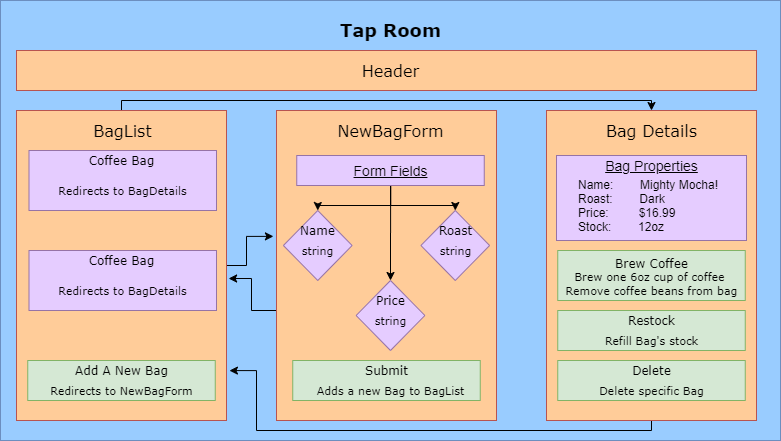

The diagram above was exported from draw.io. Its source (the exported page's mxGraphModel, read from the mxfile embedded in the PNG):
<mxGraphModel dx="804" dy="429" grid="1" gridSize="10" guides="1" tooltips="1" connect="1" arrows="1" fold="1" page="1" pageScale="1" pageWidth="850" pageHeight="1100" math="0" shadow="0">
  <root>
    <mxCell id="0" />
    <mxCell id="1" parent="0" />
    <mxCell id="3" value="" style="whiteSpace=wrap;html=1;fontFamily=Verdana;fillColor=#99CCFF;strokeColor=#6c8ebf;" parent="1" vertex="1">
      <mxGeometry x="24" y="80" width="780" height="440" as="geometry" />
    </mxCell>
    <mxCell id="4" value="&lt;font style=&quot;font-size: 18px&quot;&gt;&lt;b&gt;Tap Room&lt;/b&gt;&lt;/font&gt;" style="text;html=1;resizable=0;autosize=1;align=center;verticalAlign=middle;points=[];fillColor=none;strokeColor=none;rounded=0;fontFamily=Verdana;fontColor=#000000;" parent="1" vertex="1">
      <mxGeometry x="354" y="100" width="120" height="20" as="geometry" />
    </mxCell>
    <mxCell id="50" value="" style="edgeStyle=orthogonalEdgeStyle;rounded=0;orthogonalLoop=1;jettySize=auto;html=1;fontColor=#000000;entryX=-0.014;entryY=0.406;entryDx=0;entryDy=0;entryPerimeter=0;" edge="1" parent="1" source="5" target="13">
      <mxGeometry relative="1" as="geometry">
        <mxPoint x="290" y="315" as="targetPoint" />
        <Array as="points">
          <mxPoint x="270" y="345" />
          <mxPoint x="270" y="316" />
        </Array>
      </mxGeometry>
    </mxCell>
    <mxCell id="53" value="" style="edgeStyle=orthogonalEdgeStyle;rounded=0;orthogonalLoop=1;jettySize=auto;html=1;fontColor=#000000;" edge="1" parent="1" source="5">
      <mxGeometry relative="1" as="geometry">
        <mxPoint x="675" y="190" as="targetPoint" />
        <Array as="points">
          <mxPoint x="145" y="180" />
          <mxPoint x="675" y="180" />
        </Array>
      </mxGeometry>
    </mxCell>
    <mxCell id="5" value="" style="whiteSpace=wrap;html=1;fontFamily=Verdana;fillColor=#FFCC99;strokeColor=#b85450;" parent="1" vertex="1">
      <mxGeometry x="40" y="190" width="210" height="310" as="geometry" />
    </mxCell>
    <mxCell id="6" value="&lt;font style=&quot;font-size: 16px&quot;&gt;BagList&lt;/font&gt;" style="text;html=1;resizable=0;autosize=1;align=center;verticalAlign=middle;points=[];fillColor=none;strokeColor=none;rounded=0;fontFamily=Verdana;fontColor=#000000;" parent="1" vertex="1">
      <mxGeometry x="111.25" y="200" width="70" height="20" as="geometry" />
    </mxCell>
    <mxCell id="7" value="" style="whiteSpace=wrap;html=1;fontFamily=Verdana;fillColor=#FFCC99;strokeColor=#b85450;" parent="1" vertex="1">
      <mxGeometry x="40" y="130" width="740" height="40" as="geometry" />
    </mxCell>
    <mxCell id="8" value="&lt;font style=&quot;font-size: 16px&quot;&gt;Header&lt;/font&gt;" style="text;html=1;resizable=0;autosize=1;align=center;verticalAlign=middle;points=[];fillColor=none;strokeColor=none;rounded=0;fontFamily=Verdana;fontColor=#000000;" parent="1" vertex="1">
      <mxGeometry x="379" y="140" width="70" height="20" as="geometry" />
    </mxCell>
    <mxCell id="9" value="" style="whiteSpace=wrap;html=1;fontFamily=Verdana;fillColor=#E5CCFF;strokeColor=#9673a6;" parent="1" vertex="1">
      <mxGeometry x="52.5" y="230" width="187.5" height="60" as="geometry" />
    </mxCell>
    <mxCell id="10" value="" style="whiteSpace=wrap;html=1;fontFamily=Verdana;fillColor=#E5CCFF;strokeColor=#9673a6;" parent="1" vertex="1">
      <mxGeometry x="52.5" y="330" width="187.5" height="60" as="geometry" />
    </mxCell>
    <mxCell id="11" value="" style="whiteSpace=wrap;html=1;fontFamily=Verdana;fillColor=#d5e8d4;strokeColor=#82b366;" parent="1" vertex="1">
      <mxGeometry x="51.25" y="440" width="187.5" height="40" as="geometry" />
    </mxCell>
    <mxCell id="51" value="" style="edgeStyle=orthogonalEdgeStyle;rounded=0;orthogonalLoop=1;jettySize=auto;html=1;fontColor=#000000;entryX=1.01;entryY=0.542;entryDx=0;entryDy=0;entryPerimeter=0;" edge="1" parent="1" source="13" target="5">
      <mxGeometry relative="1" as="geometry">
        <mxPoint x="260" y="360" as="targetPoint" />
        <Array as="points">
          <mxPoint x="275" y="390" />
          <mxPoint x="275" y="358" />
        </Array>
      </mxGeometry>
    </mxCell>
    <mxCell id="13" value="" style="whiteSpace=wrap;html=1;fontFamily=Verdana;fillColor=#FFCC99;strokeColor=#b85450;" parent="1" vertex="1">
      <mxGeometry x="300" y="190" width="220" height="310" as="geometry" />
    </mxCell>
    <mxCell id="54" value="" style="edgeStyle=orthogonalEdgeStyle;rounded=0;orthogonalLoop=1;jettySize=auto;html=1;fontColor=#000000;entryX=1.014;entryY=0.839;entryDx=0;entryDy=0;entryPerimeter=0;" edge="1" parent="1" source="14" target="5">
      <mxGeometry relative="1" as="geometry">
        <mxPoint x="260" y="450" as="targetPoint" />
        <Array as="points">
          <mxPoint x="675" y="510" />
          <mxPoint x="280" y="510" />
          <mxPoint x="280" y="450" />
        </Array>
      </mxGeometry>
    </mxCell>
    <mxCell id="14" value="" style="whiteSpace=wrap;html=1;fontFamily=Verdana;fillColor=#FFCC99;strokeColor=#b85450;" parent="1" vertex="1">
      <mxGeometry x="570" y="190" width="210" height="310" as="geometry" />
    </mxCell>
    <mxCell id="15" value="Coffee Bag" style="text;html=1;resizable=0;autosize=1;align=center;verticalAlign=middle;points=[];fillColor=none;strokeColor=none;rounded=0;fontFamily=Verdana;fontColor=#000000;" parent="1" vertex="1">
      <mxGeometry x="105" y="230" width="80" height="20" as="geometry" />
    </mxCell>
    <mxCell id="16" value="Coffee Bag" style="text;html=1;resizable=0;autosize=1;align=center;verticalAlign=middle;points=[];fillColor=none;strokeColor=none;rounded=0;fontFamily=Verdana;fontColor=#000000;" parent="1" vertex="1">
      <mxGeometry x="105" y="330" width="80" height="20" as="geometry" />
    </mxCell>
    <mxCell id="17" value="Add A New Bag" style="text;html=1;resizable=0;autosize=1;align=center;verticalAlign=middle;points=[];fillColor=none;strokeColor=none;rounded=0;fontFamily=Verdana;fontColor=#000000;" parent="1" vertex="1">
      <mxGeometry x="90" y="440" width="110" height="20" as="geometry" />
    </mxCell>
    <mxCell id="18" value="&lt;font style=&quot;font-size: 16px&quot;&gt;NewBagForm&lt;/font&gt;" style="text;html=1;resizable=0;autosize=1;align=center;verticalAlign=middle;points=[];fillColor=none;strokeColor=none;rounded=0;fontFamily=Verdana;fontColor=#000000;" parent="1" vertex="1">
      <mxGeometry x="354" y="200" width="120" height="20" as="geometry" />
    </mxCell>
    <mxCell id="19" value="" style="whiteSpace=wrap;html=1;fontFamily=Verdana;fillColor=#d5e8d4;strokeColor=#82b366;" parent="1" vertex="1">
      <mxGeometry x="316.25" y="440" width="187.5" height="40" as="geometry" />
    </mxCell>
    <mxCell id="20" value="Submit" style="text;html=1;resizable=0;autosize=1;align=center;verticalAlign=middle;points=[];fillColor=none;strokeColor=none;rounded=0;fontFamily=Verdana;fontColor=#000000;" parent="1" vertex="1">
      <mxGeometry x="380" y="440" width="60" height="20" as="geometry" />
    </mxCell>
    <mxCell id="21" value="" style="whiteSpace=wrap;html=1;fontFamily=Verdana;fillColor=#d5e8d4;strokeColor=#82b366;" parent="1" vertex="1">
      <mxGeometry x="581.25" y="440" width="187.5" height="40" as="geometry" />
    </mxCell>
    <mxCell id="22" value="Delete" style="text;html=1;resizable=0;autosize=1;align=center;verticalAlign=middle;points=[];fillColor=none;strokeColor=none;rounded=0;fontFamily=Verdana;fontColor=#000000;" parent="1" vertex="1">
      <mxGeometry x="650" y="440" width="50" height="20" as="geometry" />
    </mxCell>
    <mxCell id="23" value="&lt;font style=&quot;font-size: 16px&quot;&gt;Bag Details&lt;/font&gt;" style="text;html=1;resizable=0;autosize=1;align=center;verticalAlign=middle;points=[];fillColor=none;strokeColor=none;rounded=0;fontFamily=Verdana;fontColor=#000000;" parent="1" vertex="1">
      <mxGeometry x="620" y="200" width="110" height="20" as="geometry" />
    </mxCell>
    <mxCell id="24" value="&lt;font style=&quot;font-size: 11px&quot;&gt;Redirects to NewBagForm&lt;/font&gt;" style="text;html=1;resizable=0;autosize=1;align=center;verticalAlign=middle;points=[];fillColor=none;strokeColor=none;rounded=0;fontFamily=Verdana;fontColor=#000000;" parent="1" vertex="1">
      <mxGeometry x="65" y="460" width="160" height="20" as="geometry" />
    </mxCell>
    <mxCell id="25" value="&lt;font style=&quot;font-size: 11px&quot;&gt;Adds a new Bag to BagList&lt;/font&gt;" style="text;html=1;resizable=0;autosize=1;align=center;verticalAlign=middle;points=[];fillColor=none;strokeColor=none;rounded=0;fontFamily=Verdana;fontColor=#000000;" parent="1" vertex="1">
      <mxGeometry x="334" y="460" width="160" height="20" as="geometry" />
    </mxCell>
    <mxCell id="26" value="&lt;font style=&quot;font-size: 11px&quot;&gt;Delete specific Bag&lt;/font&gt;" style="text;html=1;resizable=0;autosize=1;align=center;verticalAlign=middle;points=[];fillColor=none;strokeColor=none;rounded=0;fontFamily=Verdana;fontColor=#000000;" parent="1" vertex="1">
      <mxGeometry x="615" y="460" width="120" height="20" as="geometry" />
    </mxCell>
    <mxCell id="27" value="&lt;font style=&quot;font-size: 11px&quot;&gt;Redirects to BagDetails&lt;/font&gt;" style="text;html=1;resizable=0;autosize=1;align=center;verticalAlign=middle;points=[];fillColor=none;strokeColor=none;rounded=0;fontFamily=Verdana;fontColor=#000000;" parent="1" vertex="1">
      <mxGeometry x="76.25" y="260" width="140" height="20" as="geometry" />
    </mxCell>
    <mxCell id="29" value="&lt;font style=&quot;font-size: 11px&quot;&gt;Redirects to BagDetails&lt;/font&gt;" style="text;html=1;resizable=0;autosize=1;align=center;verticalAlign=middle;points=[];fillColor=none;strokeColor=none;rounded=0;fontFamily=Verdana;fontColor=#000000;" vertex="1" parent="1">
      <mxGeometry x="76.25" y="360" width="140" height="20" as="geometry" />
    </mxCell>
    <mxCell id="63" value="" style="edgeStyle=orthogonalEdgeStyle;rounded=0;orthogonalLoop=1;jettySize=auto;html=1;fontColor=#000000;entryX=0.5;entryY=0;entryDx=0;entryDy=0;" edge="1" parent="1" source="30" target="57">
      <mxGeometry relative="1" as="geometry" />
    </mxCell>
    <mxCell id="66" value="" style="edgeStyle=orthogonalEdgeStyle;rounded=0;orthogonalLoop=1;jettySize=auto;html=1;fontColor=#000000;entryX=0.5;entryY=0;entryDx=0;entryDy=0;" edge="1" parent="1" source="30" target="60">
      <mxGeometry relative="1" as="geometry">
        <mxPoint x="414" y="345" as="targetPoint" />
      </mxGeometry>
    </mxCell>
    <mxCell id="68" value="" style="edgeStyle=orthogonalEdgeStyle;rounded=0;orthogonalLoop=1;jettySize=auto;html=1;fontColor=#000000;entryX=0.5;entryY=0;entryDx=0;entryDy=0;" edge="1" parent="1" source="30" target="43">
      <mxGeometry relative="1" as="geometry" />
    </mxCell>
    <mxCell id="30" value="" style="whiteSpace=wrap;html=1;fontFamily=Verdana;fillColor=#E5CCFF;strokeColor=#9673a6;" vertex="1" parent="1">
      <mxGeometry x="320.25" y="235" width="187.5" height="30" as="geometry" />
    </mxCell>
    <mxCell id="33" value="&lt;font style=&quot;font-size: 14px&quot;&gt;&lt;u&gt;Form Fields&lt;/u&gt;&lt;/font&gt;" style="text;html=1;resizable=0;autosize=1;align=center;verticalAlign=middle;points=[];fillColor=none;strokeColor=none;rounded=0;fontColor=#000000;" vertex="1" parent="1">
      <mxGeometry x="369" y="240" width="90" height="20" as="geometry" />
    </mxCell>
    <mxCell id="43" value="" style="rhombus;whiteSpace=wrap;html=1;fillColor=#E5CCFF;fontColor=#f0f0f0;fontFamily=Verdana;strokeColor=#9673a6;" vertex="1" parent="1">
      <mxGeometry x="306.88" y="290" width="68.75" height="70" as="geometry" />
    </mxCell>
    <mxCell id="31" value="Name" style="text;html=1;resizable=0;autosize=1;align=center;verticalAlign=middle;points=[];fillColor=none;strokeColor=none;rounded=0;fontFamily=Verdana;fontColor=#000000;" vertex="1" parent="1">
      <mxGeometry x="316.25" y="300" width="50" height="20" as="geometry" />
    </mxCell>
    <mxCell id="32" value="&lt;font style=&quot;font-size: 11px&quot;&gt;string&lt;/font&gt;" style="text;html=1;resizable=0;autosize=1;align=center;verticalAlign=middle;points=[];fillColor=none;strokeColor=none;rounded=0;fontFamily=Verdana;fontColor=#000000;" vertex="1" parent="1">
      <mxGeometry x="316.25" y="320" width="50" height="20" as="geometry" />
    </mxCell>
    <mxCell id="57" value="" style="rhombus;whiteSpace=wrap;html=1;fillColor=#E5CCFF;fontColor=#f0f0f0;fontFamily=Verdana;strokeColor=#9673a6;" vertex="1" parent="1">
      <mxGeometry x="444.38" y="290" width="68.75" height="70" as="geometry" />
    </mxCell>
    <mxCell id="58" value="Roast" style="text;html=1;resizable=0;autosize=1;align=center;verticalAlign=middle;points=[];fillColor=none;strokeColor=none;rounded=0;fontFamily=Verdana;fontColor=#000000;" vertex="1" parent="1">
      <mxGeometry x="453.75" y="300" width="50" height="20" as="geometry" />
    </mxCell>
    <mxCell id="59" value="&lt;font style=&quot;font-size: 11px&quot;&gt;string&lt;/font&gt;" style="text;html=1;resizable=0;autosize=1;align=center;verticalAlign=middle;points=[];fillColor=none;strokeColor=none;rounded=0;fontFamily=Verdana;fontColor=#000000;" vertex="1" parent="1">
      <mxGeometry x="453.75" y="320" width="50" height="20" as="geometry" />
    </mxCell>
    <mxCell id="60" value="" style="rhombus;whiteSpace=wrap;html=1;fillColor=#E5CCFF;fontColor=#f0f0f0;fontFamily=Verdana;strokeColor=#9673a6;" vertex="1" parent="1">
      <mxGeometry x="379.62" y="360" width="68.75" height="70" as="geometry" />
    </mxCell>
    <mxCell id="61" value="Price" style="text;html=1;resizable=0;autosize=1;align=center;verticalAlign=middle;points=[];fillColor=none;strokeColor=none;rounded=0;fontFamily=Verdana;fontColor=#000000;" vertex="1" parent="1">
      <mxGeometry x="393.99" y="370" width="40" height="20" as="geometry" />
    </mxCell>
    <mxCell id="62" value="&lt;font style=&quot;font-size: 11px&quot;&gt;string&lt;/font&gt;" style="text;html=1;resizable=0;autosize=1;align=center;verticalAlign=middle;points=[];fillColor=none;strokeColor=none;rounded=0;fontFamily=Verdana;fontColor=#000000;" vertex="1" parent="1">
      <mxGeometry x="388.99" y="390" width="50" height="20" as="geometry" />
    </mxCell>
    <mxCell id="69" value="" style="whiteSpace=wrap;html=1;fontFamily=Verdana;fillColor=#d5e8d4;strokeColor=#82b366;" vertex="1" parent="1">
      <mxGeometry x="581.25" y="390" width="187.5" height="40" as="geometry" />
    </mxCell>
    <mxCell id="70" value="Restock" style="text;html=1;resizable=0;autosize=1;align=center;verticalAlign=middle;points=[];fillColor=none;strokeColor=none;rounded=0;fontFamily=Verdana;fontColor=#000000;" vertex="1" parent="1">
      <mxGeometry x="645" y="390" width="60" height="20" as="geometry" />
    </mxCell>
    <mxCell id="71" value="&lt;font style=&quot;font-size: 11px&quot;&gt;Refill Bag's stock&lt;/font&gt;" style="text;html=1;resizable=0;autosize=1;align=center;verticalAlign=middle;points=[];fillColor=none;strokeColor=none;rounded=0;fontFamily=Verdana;fontColor=#000000;" vertex="1" parent="1">
      <mxGeometry x="620" y="410" width="110" height="20" as="geometry" />
    </mxCell>
    <mxCell id="72" value="" style="whiteSpace=wrap;html=1;fontFamily=Verdana;fillColor=#d5e8d4;strokeColor=#82b366;" vertex="1" parent="1">
      <mxGeometry x="581.25" y="330" width="187.5" height="50" as="geometry" />
    </mxCell>
    <mxCell id="73" value="Brew Coffee" style="text;html=1;resizable=0;autosize=1;align=center;verticalAlign=middle;points=[];fillColor=none;strokeColor=none;rounded=0;fontFamily=Verdana;fontColor=#000000;" vertex="1" parent="1">
      <mxGeometry x="630" y="332.5" width="90" height="20" as="geometry" />
    </mxCell>
    <mxCell id="74" value="&lt;font style=&quot;font-size: 11px&quot;&gt;Brew one 6oz cup of coffee&amp;nbsp;&lt;br&gt;Remove coffee beans from bag&lt;br&gt;&lt;/font&gt;" style="text;html=1;resizable=0;autosize=1;align=center;verticalAlign=middle;points=[];fillColor=none;strokeColor=none;rounded=0;fontFamily=Verdana;fontColor=#000000;" vertex="1" parent="1">
      <mxGeometry x="580" y="347.5" width="190" height="30" as="geometry" />
    </mxCell>
    <mxCell id="75" value="" style="whiteSpace=wrap;html=1;fillColor=#E5CCFF;fontColor=#f0f0f0;fontFamily=Verdana;strokeColor=#9673a6;" vertex="1" parent="1">
      <mxGeometry x="580" y="235" width="190" height="85" as="geometry" />
    </mxCell>
    <mxCell id="76" value="&lt;span style=&quot;font-size: 14px&quot;&gt;&lt;u&gt;Bag Properties&lt;/u&gt;&lt;/span&gt;" style="text;html=1;resizable=0;autosize=1;align=center;verticalAlign=middle;points=[];fillColor=none;strokeColor=none;rounded=0;fontColor=#000000;" vertex="1" parent="1">
      <mxGeometry x="620" y="235" width="110" height="20" as="geometry" />
    </mxCell>
    <mxCell id="78" value="Name:&amp;nbsp; &amp;nbsp; &amp;nbsp; &amp;nbsp; Mighty Mocha!&lt;br&gt;Roast:&amp;nbsp; &amp;nbsp; &amp;nbsp; &amp;nbsp; Dark&lt;br&gt;Price:&amp;nbsp; &amp;nbsp; &amp;nbsp; &amp;nbsp; &amp;nbsp;$16.99&lt;br&gt;&lt;div&gt;&lt;span&gt;Stock:&amp;nbsp; &amp;nbsp; &amp;nbsp; &amp;nbsp; 12oz&lt;/span&gt;&lt;/div&gt;" style="text;html=1;resizable=0;autosize=1;align=left;verticalAlign=middle;points=[];fillColor=none;strokeColor=none;rounded=0;fontColor=#000000;" vertex="1" parent="1">
      <mxGeometry x="600" y="255" width="160" height="60" as="geometry" />
    </mxCell>
  </root>
</mxGraphModel>